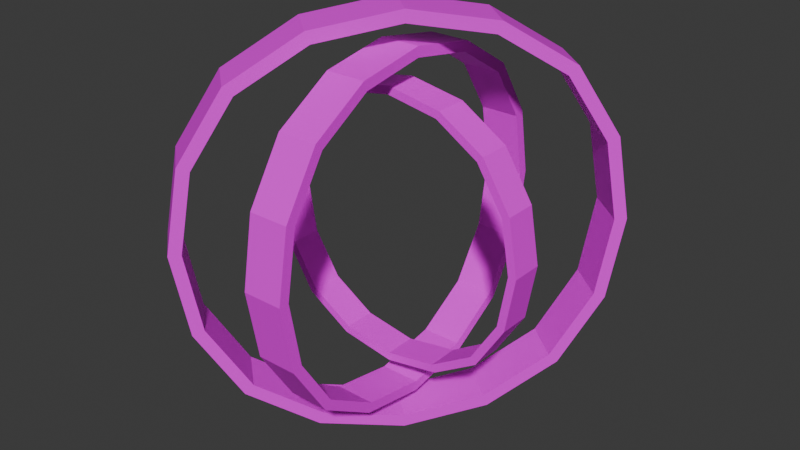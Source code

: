 # Source: Biblically_Accurate_Angel.blend  (saved by Blender 4.3.34; exported with 4.5.12 LTS)
import bpy
from mathutils import Matrix  # noqa: F401  (used for matrix-valued properties, if any)

bpy.ops.wm.read_factory_settings(use_empty=True)
scene = bpy.context.scene
scene.name = 'Scene'

# ---- collections
col_collection = bpy.data.collections.new('Collection'); scene.collection.children.link(col_collection)

# ---- images (referenced by path relative to the original .blend; pixels are not part of the script)
import os
ASSET_DIR = os.environ.get("B2B_ASSET_DIR", "")  # directory of the original .blend (textures are referenced by path, not embedded)
HERE = os.path.dirname(os.path.abspath(__file__))  # packed textures are extracted next to this script under _unpacked/

def load_image(name, relpath, width, height, colorspace="sRGB"):
    """Load a texture the original file referenced (path relative to the .blend, or extracted next to this script)."""
    p = next((c for c in (os.path.join(HERE, relpath), os.path.join(ASSET_DIR, relpath)) if relpath and os.path.exists(c)), "")
    if p:
        img = bpy.data.images.load(p, check_existing=True)
        img.name = name
    else:  # same state as the original file: an image datablock whose file is absent (Cycles renders it pink)
        img = bpy.data.images.new(name, width, height)
        img.source = "FILE"
        img.filepath = "//" + (relpath or name)
    img.colorspace_settings.name = colorspace
    return img
img_ring_texture_png = load_image('Ring_Texture.png', 'Ring_Texture.png', 1024, 1024, 'sRGB')

# ---- materials (node trees are filled in below, after node groups)
mat_middle_ring = bpy.data.materials.new('Middle_Ring')
mat_middle_ring.alpha_threshold = 0.0
mat_middle_ring.roughness = 0.5
mat_middle_ring.line_color = (0.0, 0.0, 0.0, 1.0)
mat_middle_ring_001 = bpy.data.materials.new('Middle_Ring.001')
mat_middle_ring_001.alpha_threshold = 0.0
mat_middle_ring_001.roughness = 0.5
mat_middle_ring_001.line_color = (0.0, 0.0, 0.0, 1.0)
mat_middle_ring_002 = bpy.data.materials.new('Middle_Ring.002')
mat_middle_ring_002.alpha_threshold = 0.0
mat_middle_ring_002.roughness = 0.5
mat_middle_ring_002.line_color = (0.0, 0.0, 0.0, 1.0)

# ---- material node trees
mat_middle_ring.use_nodes = True; mat_middle_ring.node_tree.nodes.clear()
_N = mat_middle_ring.node_tree.nodes; _L = mat_middle_ring.node_tree.links
n0 = _N.new('ShaderNodeOutputMaterial'); n0.name = 'Material Output'; n0.location = (270, 312)
n1 = _N.new('ShaderNodeBsdfPrincipled'); n1.name = 'Principled BSDF'; n1.location = (-20, 312)
n1.inputs[3].default_value = 1.45
n2 = _N.new('ShaderNodeTexImage'); n2.name = 'Image Texture'; n2.location = (-310, 292)
n2.image = img_ring_texture_png
n2.interpolation = 'Closest'
_L.new(n1.outputs[0], n0.inputs[0])
_L.new(n2.outputs[0], n1.inputs[0])
n0.is_active_output = True
mat_middle_ring_001.use_nodes = True; mat_middle_ring_001.node_tree.nodes.clear()
_N = mat_middle_ring_001.node_tree.nodes; _L = mat_middle_ring_001.node_tree.links
n0 = _N.new('ShaderNodeOutputMaterial'); n0.name = 'Material Output'; n0.location = (270, 312)
n1 = _N.new('ShaderNodeBsdfPrincipled'); n1.name = 'Principled BSDF'; n1.location = (-20, 312)
n1.inputs[3].default_value = 1.45
n2 = _N.new('ShaderNodeTexImage'); n2.name = 'Image Texture'; n2.location = (-310, 292)
n2.image = img_ring_texture_png
n2.interpolation = 'Closest'
_L.new(n1.outputs[0], n0.inputs[0])
_L.new(n2.outputs[0], n1.inputs[0])
n0.is_active_output = True
mat_middle_ring_002.use_nodes = True; mat_middle_ring_002.node_tree.nodes.clear()
_N = mat_middle_ring_002.node_tree.nodes; _L = mat_middle_ring_002.node_tree.links
n0 = _N.new('ShaderNodeOutputMaterial'); n0.name = 'Material Output'; n0.location = (270, 312)
n1 = _N.new('ShaderNodeBsdfPrincipled'); n1.name = 'Principled BSDF'; n1.location = (-23, 314)
n1.inputs[3].default_value = 1.45
n2 = _N.new('ShaderNodeTexImage'); n2.name = 'Image Texture'; n2.location = (-310, 292)
n2.image = img_ring_texture_png
n2.interpolation = 'Closest'
_L.new(n1.outputs[0], n0.inputs[0])
_L.new(n2.outputs[0], n1.inputs[0])
n0.is_active_output = True

# ---- world
world_world = bpy.data.worlds.new('World'); scene.world = world_world
world_world.use_nodes = True; world_world.node_tree.nodes.clear()
_N = world_world.node_tree.nodes; _L = world_world.node_tree.links
n0 = _N.new('ShaderNodeOutputWorld'); n0.name = 'World Output'; n0.location = (300, 300)
n1 = _N.new('ShaderNodeBackground'); n1.name = 'Background'; n1.location = (10, 300)
n1.inputs[0].default_value = (0.05088, 0.05088, 0.05088, 1.0)
_L.new(n1.outputs[0], n0.inputs[0])
n0.is_active_output = True
world_world.color = (0.05088, 0.05088, 0.05088)
world_world.sun_shadow_jitter_overblur = 0.0

# ---- meshes
me_cube = bpy.data.meshes.new('Cube')
me_cube.from_pydata([(-0.1, 0.6277, -0.6277), (-0.1, 0.5914, -0.5914), (-0.1, -0.5914, 0.5914), (-0.1, -0.6277, 0.6277), (-0.1, -0.6277, -0.6277), (-0.1, -0.5914, -0.5914), (-0.1, 0.5914, 0.5914), (-0.1, 0.6277, 0.6277), (-0.1, 0.3241, 0.758), (-0.1, 0.3422, 0.8056), (-0.1, 8.382e-09, 0.8141), (-0.1, 8.382e-09, 0.8649), (-0.1, -0.3241, 0.758), (-0.1, -0.3422, 0.8056), (0.1, 0.758, 0.3241), (0.1, 0.8056, 0.3422), (-0.1, -0.8056, -0.3422), (-0.1, -0.758, -0.3241), (-0.1, -0.8649, 1.397e-09), (-0.1, -0.8141, 7.916e-09), (-0.1, -0.758, 0.3241), (-0.1, -0.8056, 0.3422), (-0.1, 0.3241, -0.758), (-0.1, 0.3422, -0.8056), (0.1, 0.8141, 1.118e-08), (0.1, 0.8649, 3.725e-09), (-0.1, -5.588e-09, -0.8649), (-0.1, -5.588e-09, -0.8141), (0.1, 0.758, -0.3241), (0.1, 0.8056, -0.3422), (-0.1, -0.3422, -0.8056), (-0.1, -0.3241, -0.758), (0.1, -0.3422, -0.8056), (0.1, -0.3241, -0.758), (0.1, -5.588e-09, -0.8649), (0.1, -5.588e-09, -0.8141), (0.1, 0.3241, -0.758), (0.1, 0.3422, -0.8056), (0.1, -0.758, 0.3241), (0.1, -0.8056, 0.3422), (0.1, -0.8649, 1.397e-09), (0.1, -0.8141, 7.916e-09), (0.1, -0.8056, -0.3422), (0.1, -0.758, -0.3241), (0.1, -0.3422, 0.8056), (0.1, -0.3241, 0.758), (0.1, 8.382e-09, 0.8649), (0.1, 8.382e-09, 0.8141), (0.1, 0.3241, 0.758), (0.1, 0.3422, 0.8056), (0.1, 0.5914, 0.5914), (0.1, 0.6277, 0.6277), (-0.1, 0.758, -0.3241), (-0.1, 0.8056, -0.3422), (-0.1, 0.8141, 1.118e-08), (-0.1, 0.8649, 3.725e-09), (-0.1, 0.758, 0.3241), (-0.1, 0.8056, 0.3422), (0.1, -0.6277, -0.6277), (0.1, -0.5914, -0.5914), (0.1, -0.5914, 0.5914), (0.1, -0.6277, 0.6277), (0.1, 0.6277, -0.6277), (0.1, 0.5914, -0.5914)], [], [(8, 10, 11, 9), (10, 12, 13, 11), (6, 8, 9, 7), (3, 13, 12, 2), (16, 18, 19, 17), (18, 21, 20, 19), (2, 20, 21, 3), (4, 16, 17, 5), (23, 26, 27, 22), (26, 30, 31, 27), (0, 23, 22, 1), (5, 31, 30, 4), (50, 14, 15, 51), (62, 29, 28, 63), (25, 15, 14, 24), (29, 25, 24, 28), (58, 32, 33, 59), (35, 33, 32, 34), (63, 36, 37, 62), (36, 35, 34, 37), (59, 43, 42, 58), (61, 39, 38, 60), (41, 38, 39, 40), (52, 54, 55, 53), (54, 56, 57, 55), (43, 41, 40, 42), (51, 49, 48, 50), (49, 46, 47, 48), (60, 45, 44, 61), (46, 44, 45, 47), (7, 57, 56, 6), (1, 52, 53, 0), (50, 6, 56, 14), (51, 15, 57, 7), (58, 4, 30, 32), (59, 33, 31, 5), (59, 5, 17, 43), (58, 42, 16, 4), (62, 0, 53, 29), (63, 28, 52, 1), (36, 22, 27, 35), (37, 34, 26, 23), (46, 11, 13, 44), (47, 45, 12, 10), (49, 9, 11, 46), (48, 47, 10, 8), (63, 1, 22, 36), (62, 37, 23, 0), (41, 19, 20, 38), (40, 39, 21, 18), (25, 55, 57, 15), (24, 14, 56, 54), (43, 17, 19, 41), (42, 40, 18, 16), (29, 53, 55, 25), (28, 24, 54, 52), (60, 2, 12, 45), (61, 44, 13, 3), (61, 3, 21, 39), (60, 38, 20, 2), (35, 27, 31, 33), (34, 32, 30, 26), (51, 7, 9, 49), (50, 48, 8, 6)])
_uv = me_cube.uv_layers.new(name='UVMap')
_uv.uv.foreach_set('vector', [0.3379, 0.0443, 0.25, 0.02907, 0.25, 0.0153, 0.3429, 0.03138, 0.25, 0.02907, 0.1621, 0.0443, 0.1571, 0.03138, 0.25, 0.0153, 0.4105, 0.08951, 0.3379, 0.0443, 0.3429, 0.03138, 0.4203, 0.07966, 0.07966, 0.07966, 0.1571, 0.03138, 0.1621, 0.0443, 0.08951, 0.08951, 0.03138, 0.3429, 0.0153, 0.25, 0.02907, 0.25, 0.0443, 0.3379, 0.0153, 0.25, 0.03138, 0.1571, 0.0443, 0.1621, 0.02907, 0.25, 0.08951, 0.08951, 0.0443, 0.1621, 0.03138, 0.1571, 0.07966, 0.07966, 0.07966, 0.4203, 0.03138, 0.3429, 0.0443, 0.3379, 0.08951, 0.4105, 0.3429, 0.4686, 0.25, 0.4847, 0.25, 0.4709, 0.3379, 0.4557, 0.25, 0.4847, 0.1571, 0.4686, 0.1621, 0.4557, 0.25, 0.4709, 0.4203, 0.4203, 0.3429, 0.4686, 0.3379, 0.4557, 0.4105, 0.4105, 0.08951, 0.4105, 0.1621, 0.4557, 0.1571, 0.4686, 0.07966, 0.4203, 0.08951, 0.5895, 0.0443, 0.6621, 0.03138, 0.6571, 0.07966, 0.5797, 0.07966, 0.9203, 0.03138, 0.8429, 0.0443, 0.8379, 0.08951, 0.9105, 0.0153, 0.75, 0.03138, 0.6571, 0.0443, 0.6621, 0.02907, 0.75, 0.03138, 0.8429, 0.0153, 0.75, 0.02907, 0.75, 0.0443, 0.8379, 0.4203, 0.9203, 0.3429, 0.9686, 0.3379, 0.9557, 0.4105, 0.9105, 0.25, 0.9709, 0.3379, 0.9557, 0.3429, 0.9686, 0.25, 0.9847, 0.08951, 0.9105, 0.1621, 0.9557, 0.1571, 0.9686, 0.07966, 0.9203, 0.1621, 0.9557, 0.25, 0.9709, 0.25, 0.9847, 0.1571, 0.9686, 0.4105, 0.9105, 0.4557, 0.8379, 0.4686, 0.8429, 0.4203, 0.9203, 0.4203, 0.5797, 0.4686, 0.6571, 0.4557, 0.6621, 0.4105, 0.5895, 0.4709, 0.75, 0.4557, 0.6621, 0.4686, 0.6571, 0.4847, 0.75, 0.4557, 0.3379, 0.4709, 0.25, 0.4847, 0.25, 0.4686, 0.3429, 0.4709, 0.25, 0.4557, 0.1621, 0.4686, 0.1571, 0.4847, 0.25, 0.4557, 0.8379, 0.4709, 0.75, 0.4847, 0.75, 0.4686, 0.8429, 0.07966, 0.5797, 0.1571, 0.5314, 0.1621, 0.5443, 0.08951, 0.5895, 0.1571, 0.5314, 0.25, 0.5153, 0.25, 0.5291, 0.1621, 0.5443, 0.4105, 0.5895, 0.3379, 0.5443, 0.3429, 0.5314, 0.4203, 0.5797, 0.25, 0.5153, 0.3429, 0.5314, 0.3379, 0.5443, 0.25, 0.5291, 0.4203, 0.07966, 0.4686, 0.1571, 0.4557, 0.1621, 0.4105, 0.08951, 0.4105, 0.4105, 0.4557, 0.3379, 0.4686, 0.3429, 0.4203, 0.4203, 0.8246, 0.48, 0.8788, 0.48, 0.8788, 0.5596, 0.8246, 0.5596, 0.6544, 0.7223, 0.6544, 0.8073, 0.6002, 0.8073, 0.6002, 0.7223, 0.9715, 0.09496, 0.9172, 0.09496, 0.9172, 0.0277, 0.9715, 0.0277, 0.5126, 0.2515, 0.5126, 0.1886, 0.5669, 0.1886, 0.5669, 0.2515, 0.8788, 0.8903, 0.8246, 0.8903, 0.8246, 0.8107, 0.8788, 0.8107, 0.6002, 0.9229, 0.6002, 0.8379, 0.6544, 0.8379, 0.6544, 0.9229, 0.9715, 0.2907, 0.9172, 0.2907, 0.9172, 0.2234, 0.9715, 0.2234, 0.5126, 0.158, 0.5126, 0.09496, 0.5669, 0.09496, 0.5669, 0.158, 0.5153, 0.5147, 0.5696, 0.5147, 0.5696, 0.6039, 0.5153, 0.6039, 0.9726, 0.3145, 0.9726, 0.4087, 0.9184, 0.4087, 0.9184, 0.3145, 0.9184, 0.4393, 0.9726, 0.4393, 0.9726, 0.5336, 0.9184, 0.5336, 0.5696, 0.6345, 0.5696, 0.7237, 0.5153, 0.7237, 0.5153, 0.6345, 0.6002, 0.1342, 0.6544, 0.1342, 0.6544, 0.2225, 0.6002, 0.2225, 0.8788, 0.02305, 0.8788, 0.1067, 0.8246, 0.1067, 0.8246, 0.02305, 0.8246, 0.7005, 0.8788, 0.7005, 0.8788, 0.7801, 0.8246, 0.7801, 0.6544, 0.6066, 0.6544, 0.6917, 0.6002, 0.6917, 0.6002, 0.6066, 0.8788, 0.4494, 0.8246, 0.4494, 0.8246, 0.3658, 0.8788, 0.3658, 0.6002, 0.3415, 0.6002, 0.2531, 0.6544, 0.2531, 0.6544, 0.3415, 0.9726, 0.7832, 0.9184, 0.7832, 0.9184, 0.689, 0.9726, 0.689, 0.5153, 0.9634, 0.5153, 0.8742, 0.5696, 0.8742, 0.5696, 0.9634, 0.5696, 0.8436, 0.5153, 0.8436, 0.5153, 0.7543, 0.5696, 0.7543, 0.9184, 0.6584, 0.9184, 0.5642, 0.9726, 0.5642, 0.9726, 0.6584, 0.6544, 0.4604, 0.6002, 0.4604, 0.6002, 0.3721, 0.6544, 0.3721, 0.8246, 0.2209, 0.8246, 0.1373, 0.8788, 0.1373, 0.8788, 0.2209, 0.8788, 0.6699, 0.8246, 0.6699, 0.8246, 0.5902, 0.8788, 0.5902, 0.6002, 0.576, 0.6002, 0.491, 0.6544, 0.491, 0.6544, 0.576, 0.9222, 0.8124, 0.9765, 0.8124, 0.9765, 0.8797, 0.9222, 0.8797, 0.5669, 0.2821, 0.5669, 0.3451, 0.5126, 0.3451, 0.5126, 0.2821, 0.8246, 0.2515, 0.8788, 0.2515, 0.8788, 0.3352, 0.8246, 0.3352, 0.6544, 0.0153, 0.6544, 0.1036, 0.6002, 0.1036, 0.6002, 0.0153, 0.9172, 0.1256, 0.9715, 0.1256, 0.9715, 0.1928, 0.9172, 0.1928, 0.5669, 0.3757, 0.5669, 0.4387, 0.5126, 0.4387, 0.5126, 0.3757])
me_cube.materials.append(mat_middle_ring)
me_cube.use_mirror_vertex_groups = False
me_cube.update()
me_cube_001 = bpy.data.meshes.new('Cube.001')
me_cube_001.from_pydata([(0.5022, 0.08, -0.5022), (0.4731, 0.08, -0.4731), (-0.4731, 0.08, 0.4731), (-0.5022, 0.08, 0.5022), (-0.5022, 0.08, -0.5022), (-0.4731, 0.08, -0.4731), (0.4731, 0.08, 0.4731), (0.5022, 0.08, 0.5022), (0.2593, 0.08, 0.6064), (0.2738, 0.08, 0.6445), (7.451e-09, 0.08, 0.6513), (7.451e-09, 0.08, 0.6919), (-0.2593, 0.08, 0.6064), (-0.2738, 0.08, 0.6445), (0.6064, -0.08, 0.2593), (0.6445, -0.08, 0.2738), (-0.6445, 0.08, -0.2738), (-0.6064, 0.08, -0.2593), (-0.6919, 0.08, 0.0), (-0.6513, 0.08, 5.215e-09), (-0.6064, 0.08, 0.2593), (-0.6445, 0.08, 0.2738), (0.2593, 0.08, -0.6064), (0.2738, 0.08, -0.6445), (0.6513, -0.08, 7.823e-09), (0.6919, -0.08, 1.863e-09), (-7.451e-09, 0.08, -0.6919), (-7.451e-09, 0.08, -0.6513), (0.6064, -0.08, -0.2593), (0.6445, -0.08, -0.2738), (-0.2738, 0.08, -0.6445), (-0.2593, 0.08, -0.6064), (-0.2738, -0.08, -0.6445), (-0.2593, -0.08, -0.6064), (1.49e-08, -0.08, -0.6919), (1.49e-08, -0.08, -0.6513), (0.2593, -0.08, -0.6064), (0.2738, -0.08, -0.6445), (-0.6064, -0.08, 0.2593), (-0.6445, -0.08, 0.2738), (-0.6919, -0.08, 0.0), (-0.6513, -0.08, 5.215e-09), (-0.6445, -0.08, -0.2738), (-0.6064, -0.08, -0.2593), (-0.2738, -0.08, 0.6445), (-0.2593, -0.08, 0.6064), (2.98e-08, -0.08, 0.6919), (2.98e-08, -0.08, 0.6513), (0.2593, -0.08, 0.6064), (0.2738, -0.08, 0.6445), (0.4731, -0.08, 0.4731), (0.5022, -0.08, 0.5022), (0.6064, 0.08, -0.2593), (0.6445, 0.08, -0.2738), (0.6513, 0.08, 7.823e-09), (0.6919, 0.08, 1.863e-09), (0.6064, 0.08, 0.2593), (0.6445, 0.08, 0.2738), (-0.5022, -0.08, -0.5022), (-0.4731, -0.08, -0.4731), (-0.4731, -0.08, 0.4731), (-0.5022, -0.08, 0.5022), (0.5022, -0.08, -0.5022), (0.4731, -0.08, -0.4731)], [], [(8, 10, 11, 9), (10, 12, 13, 11), (6, 8, 9, 7), (3, 13, 12, 2), (16, 18, 19, 17), (18, 21, 20, 19), (2, 20, 21, 3), (4, 16, 17, 5), (23, 26, 27, 22), (26, 30, 31, 27), (0, 23, 22, 1), (5, 31, 30, 4), (50, 14, 15, 51), (62, 29, 28, 63), (25, 15, 14, 24), (29, 25, 24, 28), (58, 32, 33, 59), (35, 33, 32, 34), (63, 36, 37, 62), (36, 35, 34, 37), (59, 43, 42, 58), (61, 39, 38, 60), (41, 38, 39, 40), (52, 54, 55, 53), (54, 56, 57, 55), (43, 41, 40, 42), (51, 49, 48, 50), (49, 46, 47, 48), (60, 45, 44, 61), (46, 44, 45, 47), (7, 57, 56, 6), (1, 52, 53, 0), (50, 6, 56, 14), (51, 15, 57, 7), (58, 4, 30, 32), (59, 33, 31, 5), (59, 5, 17, 43), (58, 42, 16, 4), (62, 0, 53, 29), (63, 28, 52, 1), (36, 22, 27, 35), (37, 34, 26, 23), (46, 11, 13, 44), (47, 45, 12, 10), (49, 9, 11, 46), (48, 47, 10, 8), (63, 1, 22, 36), (62, 37, 23, 0), (41, 19, 20, 38), (40, 39, 21, 18), (25, 55, 57, 15), (24, 14, 56, 54), (43, 17, 19, 41), (42, 40, 18, 16), (29, 53, 55, 25), (28, 24, 54, 52), (60, 2, 12, 45), (61, 44, 13, 3), (61, 3, 21, 39), (60, 38, 20, 2), (35, 27, 31, 33), (34, 32, 30, 26), (51, 7, 9, 49), (50, 48, 8, 6)])
_uv = me_cube_001.uv_layers.new(name='UVMap')
_uv.uv.foreach_set('vector', [0.3379, 0.0443, 0.25, 0.02907, 0.25, 0.0153, 0.3429, 0.03138, 0.25, 0.02907, 0.1621, 0.0443, 0.1571, 0.03138, 0.25, 0.0153, 0.4105, 0.08951, 0.3379, 0.0443, 0.3429, 0.03138, 0.4203, 0.07966, 0.07966, 0.07966, 0.1571, 0.03138, 0.1621, 0.0443, 0.08951, 0.08951, 0.03138, 0.3429, 0.0153, 0.25, 0.02907, 0.25, 0.0443, 0.3379, 0.0153, 0.25, 0.03138, 0.1571, 0.0443, 0.1621, 0.02907, 0.25, 0.08951, 0.08951, 0.0443, 0.1621, 0.03138, 0.1571, 0.07966, 0.07966, 0.07966, 0.4203, 0.03138, 0.3429, 0.0443, 0.3379, 0.08951, 0.4105, 0.3429, 0.4686, 0.25, 0.4847, 0.25, 0.4709, 0.3379, 0.4557, 0.25, 0.4847, 0.1571, 0.4686, 0.1621, 0.4557, 0.25, 0.4709, 0.4203, 0.4203, 0.3429, 0.4686, 0.3379, 0.4557, 0.4105, 0.4105, 0.08951, 0.4105, 0.1621, 0.4557, 0.1571, 0.4686, 0.07966, 0.4203, 0.08951, 0.5895, 0.0443, 0.6621, 0.03138, 0.6571, 0.07966, 0.5797, 0.07966, 0.9203, 0.03138, 0.8429, 0.0443, 0.8379, 0.08951, 0.9105, 0.0153, 0.75, 0.03138, 0.6571, 0.0443, 0.6621, 0.02907, 0.75, 0.03138, 0.8429, 0.0153, 0.75, 0.02907, 0.75, 0.0443, 0.8379, 0.4203, 0.9203, 0.3429, 0.9686, 0.3379, 0.9557, 0.4105, 0.9105, 0.25, 0.9709, 0.3379, 0.9557, 0.3429, 0.9686, 0.25, 0.9847, 0.08951, 0.9105, 0.1621, 0.9557, 0.1571, 0.9686, 0.07966, 0.9203, 0.1621, 0.9557, 0.25, 0.9709, 0.25, 0.9847, 0.1571, 0.9686, 0.4105, 0.9105, 0.4557, 0.8379, 0.4686, 0.8429, 0.4203, 0.9203, 0.4203, 0.5797, 0.4686, 0.6571, 0.4557, 0.6621, 0.4105, 0.5895, 0.4709, 0.75, 0.4557, 0.6621, 0.4686, 0.6571, 0.4847, 0.75, 0.4557, 0.3379, 0.4709, 0.25, 0.4847, 0.25, 0.4686, 0.3429, 0.4709, 0.25, 0.4557, 0.1621, 0.4686, 0.1571, 0.4847, 0.25, 0.4557, 0.8379, 0.4709, 0.75, 0.4847, 0.75, 0.4686, 0.8429, 0.07966, 0.5797, 0.1571, 0.5314, 0.1621, 0.5443, 0.08951, 0.5895, 0.1571, 0.5314, 0.25, 0.5153, 0.25, 0.5291, 0.1621, 0.5443, 0.4105, 0.5895, 0.3379, 0.5443, 0.3429, 0.5314, 0.4203, 0.5797, 0.25, 0.5153, 0.3429, 0.5314, 0.3379, 0.5443, 0.25, 0.5291, 0.4203, 0.07966, 0.4686, 0.1571, 0.4557, 0.1621, 0.4105, 0.08951, 0.4105, 0.4105, 0.4557, 0.3379, 0.4686, 0.3429, 0.4203, 0.4203, 0.8246, 0.48, 0.8788, 0.48, 0.8788, 0.5596, 0.8246, 0.5596, 0.6544, 0.7223, 0.6544, 0.8073, 0.6002, 0.8073, 0.6002, 0.7223, 0.9715, 0.09496, 0.9172, 0.09496, 0.9172, 0.0277, 0.9715, 0.0277, 0.5126, 0.2515, 0.5126, 0.1886, 0.5669, 0.1886, 0.5669, 0.2515, 0.8788, 0.8903, 0.8246, 0.8903, 0.8246, 0.8107, 0.8788, 0.8107, 0.6002, 0.9229, 0.6002, 0.8379, 0.6544, 0.8379, 0.6544, 0.9229, 0.9715, 0.2907, 0.9172, 0.2907, 0.9172, 0.2234, 0.9715, 0.2234, 0.5126, 0.158, 0.5126, 0.09496, 0.5669, 0.09496, 0.5669, 0.158, 0.5153, 0.5147, 0.5696, 0.5147, 0.5696, 0.6039, 0.5153, 0.6039, 0.9726, 0.3145, 0.9726, 0.4087, 0.9184, 0.4087, 0.9184, 0.3145, 0.9184, 0.4393, 0.9726, 0.4393, 0.9726, 0.5336, 0.9184, 0.5336, 0.5696, 0.6345, 0.5696, 0.7237, 0.5153, 0.7237, 0.5153, 0.6345, 0.6002, 0.1342, 0.6544, 0.1342, 0.6544, 0.2225, 0.6002, 0.2225, 0.8788, 0.02305, 0.8788, 0.1067, 0.8246, 0.1067, 0.8246, 0.02305, 0.8246, 0.7005, 0.8788, 0.7005, 0.8788, 0.7801, 0.8246, 0.7801, 0.6544, 0.6066, 0.6544, 0.6917, 0.6002, 0.6917, 0.6002, 0.6066, 0.8788, 0.4494, 0.8246, 0.4494, 0.8246, 0.3658, 0.8788, 0.3658, 0.6002, 0.3415, 0.6002, 0.2531, 0.6544, 0.2531, 0.6544, 0.3415, 0.9726, 0.7832, 0.9184, 0.7832, 0.9184, 0.689, 0.9726, 0.689, 0.5153, 0.9634, 0.5153, 0.8742, 0.5696, 0.8742, 0.5696, 0.9634, 0.5696, 0.8436, 0.5153, 0.8436, 0.5153, 0.7543, 0.5696, 0.7543, 0.9184, 0.6584, 0.9184, 0.5642, 0.9726, 0.5642, 0.9726, 0.6584, 0.6544, 0.4604, 0.6002, 0.4604, 0.6002, 0.3721, 0.6544, 0.3721, 0.8246, 0.2209, 0.8246, 0.1373, 0.8788, 0.1373, 0.8788, 0.2209, 0.8788, 0.6699, 0.8246, 0.6699, 0.8246, 0.5902, 0.8788, 0.5902, 0.6002, 0.576, 0.6002, 0.491, 0.6544, 0.491, 0.6544, 0.576, 0.9222, 0.8124, 0.9765, 0.8124, 0.9765, 0.8797, 0.9222, 0.8797, 0.5669, 0.2821, 0.5669, 0.3451, 0.5126, 0.3451, 0.5126, 0.2821, 0.8246, 0.2515, 0.8788, 0.2515, 0.8788, 0.3352, 0.8246, 0.3352, 0.6544, 0.0153, 0.6544, 0.1036, 0.6002, 0.1036, 0.6002, 0.0153, 0.9172, 0.1256, 0.9715, 0.1256, 0.9715, 0.1928, 0.9172, 0.1928, 0.5669, 0.3757, 0.5669, 0.4387, 0.5126, 0.4387, 0.5126, 0.3757])
me_cube_001.materials.append(mat_middle_ring_001)
me_cube_001.use_mirror_vertex_groups = False
me_cube_001.update()
me_cube_002 = bpy.data.meshes.new('Cube.002')
me_cube_002.from_pydata([(0.3923, 0.6542, -0.7533), (0.3643, 0.6208, -0.7097), (-0.5481, -0.4665, 0.7097), (-0.5761, -0.4999, 0.7533), (-0.5761, -0.4999, -0.7533), (-0.5481, -0.4665, -0.7097), (0.3643, 0.6208, 0.7097), (0.3923, 0.6542, 0.7533), (0.158, 0.375, 0.9096), (0.172, 0.3917, 0.9668), (-0.09193, 0.07713, 0.977), (-0.09193, 0.07713, 1.038), (-0.3419, -0.2208, 0.9096), (-0.3559, -0.2375, 0.9668), (0.6766, 0.6197, 0.3889), (0.7133, 0.6634, 0.4107), (-0.7133, -0.6634, -0.4107), (-0.6766, -0.6197, -0.3889), (-0.759, -0.7179, 2.794e-09), (-0.7199, -0.6713, 1.062e-08), (-0.6766, -0.6197, 0.3889), (-0.7133, -0.6634, 0.4107), (0.158, 0.375, -0.9096), (0.172, 0.3917, -0.9668), (0.7199, 0.6713, 1.453e-08), (0.759, 0.7179, 5.588e-09), (-0.09193, 0.07713, -1.038), (-0.09193, 0.07713, -0.977), (0.6766, 0.6197, -0.3889), (0.7133, 0.6634, -0.4107), (-0.3559, -0.2375, -0.9668), (-0.3419, -0.2208, -0.9096), (-0.172, -0.3917, -0.9668), (-0.158, -0.375, -0.9096), (0.09193, -0.07713, -1.038), (0.09193, -0.07713, -0.977), (0.3419, 0.2208, -0.9096), (0.3559, 0.2375, -0.9668), (-0.4928, -0.774, 0.3889), (-0.5295, -0.8177, 0.4107), (-0.5752, -0.8722, 2.794e-09), (-0.5361, -0.8255, 1.062e-08), (-0.5295, -0.8177, -0.4107), (-0.4928, -0.774, -0.3889), (-0.172, -0.3917, 0.9668), (-0.158, -0.375, 0.9096), (0.09193, -0.07713, 1.038), (0.09193, -0.07713, 0.977), (0.3419, 0.2208, 0.9096), (0.3559, 0.2375, 0.9668), (0.5481, 0.4665, 0.7097), (0.5761, 0.4999, 0.7533), (0.4928, 0.774, -0.3889), (0.5295, 0.8177, -0.4107), (0.5361, 0.8255, 1.453e-08), (0.5752, 0.8722, 5.588e-09), (0.4928, 0.774, 0.3889), (0.5295, 0.8177, 0.4107), (-0.3923, -0.6542, -0.7533), (-0.3643, -0.6208, -0.7097), (-0.3643, -0.6208, 0.7097), (-0.3923, -0.6542, 0.7533), (0.5761, 0.4999, -0.7533), (0.5481, 0.4665, -0.7097)], [], [(8, 10, 11, 9), (10, 12, 13, 11), (6, 8, 9, 7), (3, 13, 12, 2), (16, 18, 19, 17), (18, 21, 20, 19), (2, 20, 21, 3), (4, 16, 17, 5), (23, 26, 27, 22), (26, 30, 31, 27), (0, 23, 22, 1), (5, 31, 30, 4), (50, 14, 15, 51), (62, 29, 28, 63), (25, 15, 14, 24), (29, 25, 24, 28), (58, 32, 33, 59), (35, 33, 32, 34), (63, 36, 37, 62), (36, 35, 34, 37), (59, 43, 42, 58), (61, 39, 38, 60), (41, 38, 39, 40), (52, 54, 55, 53), (54, 56, 57, 55), (43, 41, 40, 42), (51, 49, 48, 50), (49, 46, 47, 48), (60, 45, 44, 61), (46, 44, 45, 47), (7, 57, 56, 6), (1, 52, 53, 0), (50, 6, 56, 14), (51, 15, 57, 7), (58, 4, 30, 32), (59, 33, 31, 5), (59, 5, 17, 43), (58, 42, 16, 4), (62, 0, 53, 29), (63, 28, 52, 1), (36, 22, 27, 35), (37, 34, 26, 23), (46, 11, 13, 44), (47, 45, 12, 10), (49, 9, 11, 46), (48, 47, 10, 8), (63, 1, 22, 36), (62, 37, 23, 0), (41, 19, 20, 38), (40, 39, 21, 18), (25, 55, 57, 15), (24, 14, 56, 54), (43, 17, 19, 41), (42, 40, 18, 16), (29, 53, 55, 25), (28, 24, 54, 52), (60, 2, 12, 45), (61, 44, 13, 3), (61, 3, 21, 39), (60, 38, 20, 2), (35, 27, 31, 33), (34, 32, 30, 26), (51, 7, 9, 49), (50, 48, 8, 6)])
_uv = me_cube_002.uv_layers.new(name='UVMap')
_uv.uv.foreach_set('vector', [0.3379, 0.0443, 0.25, 0.02907, 0.25, 0.0153, 0.3429, 0.03138, 0.25, 0.02907, 0.1621, 0.0443, 0.1571, 0.03138, 0.25, 0.0153, 0.4105, 0.08951, 0.3379, 0.0443, 0.3429, 0.03138, 0.4203, 0.07966, 0.07966, 0.07966, 0.1571, 0.03138, 0.1621, 0.0443, 0.08951, 0.08951, 0.03138, 0.3429, 0.0153, 0.25, 0.02907, 0.25, 0.0443, 0.3379, 0.0153, 0.25, 0.03138, 0.1571, 0.0443, 0.1621, 0.02907, 0.25, 0.08951, 0.08951, 0.0443, 0.1621, 0.03138, 0.1571, 0.07966, 0.07966, 0.07966, 0.4203, 0.03138, 0.3429, 0.0443, 0.3379, 0.08951, 0.4105, 0.3429, 0.4686, 0.25, 0.4847, 0.25, 0.4709, 0.3379, 0.4557, 0.25, 0.4847, 0.1571, 0.4686, 0.1621, 0.4557, 0.25, 0.4709, 0.4203, 0.4203, 0.3429, 0.4686, 0.3379, 0.4557, 0.4105, 0.4105, 0.08951, 0.4105, 0.1621, 0.4557, 0.1571, 0.4686, 0.07966, 0.4203, 0.08951, 0.5895, 0.0443, 0.6621, 0.03138, 0.6571, 0.07966, 0.5797, 0.07966, 0.9203, 0.03138, 0.8429, 0.0443, 0.8379, 0.08951, 0.9105, 0.0153, 0.75, 0.03138, 0.6571, 0.0443, 0.6621, 0.02907, 0.75, 0.03138, 0.8429, 0.0153, 0.75, 0.02907, 0.75, 0.0443, 0.8379, 0.4203, 0.9203, 0.3429, 0.9686, 0.3379, 0.9557, 0.4105, 0.9105, 0.25, 0.9709, 0.3379, 0.9557, 0.3429, 0.9686, 0.25, 0.9847, 0.08951, 0.9105, 0.1621, 0.9557, 0.1571, 0.9686, 0.07966, 0.9203, 0.1621, 0.9557, 0.25, 0.9709, 0.25, 0.9847, 0.1571, 0.9686, 0.4105, 0.9105, 0.4557, 0.8379, 0.4686, 0.8429, 0.4203, 0.9203, 0.4203, 0.5797, 0.4686, 0.6571, 0.4557, 0.6621, 0.4105, 0.5895, 0.4709, 0.75, 0.4557, 0.6621, 0.4686, 0.6571, 0.4847, 0.75, 0.4557, 0.3379, 0.4709, 0.25, 0.4847, 0.25, 0.4686, 0.3429, 0.4709, 0.25, 0.4557, 0.1621, 0.4686, 0.1571, 0.4847, 0.25, 0.4557, 0.8379, 0.4709, 0.75, 0.4847, 0.75, 0.4686, 0.8429, 0.07966, 0.5797, 0.1571, 0.5314, 0.1621, 0.5443, 0.08951, 0.5895, 0.1571, 0.5314, 0.25, 0.5153, 0.25, 0.5291, 0.1621, 0.5443, 0.4105, 0.5895, 0.3379, 0.5443, 0.3429, 0.5314, 0.4203, 0.5797, 0.25, 0.5153, 0.3429, 0.5314, 0.3379, 0.5443, 0.25, 0.5291, 0.4203, 0.07966, 0.4686, 0.1571, 0.4557, 0.1621, 0.4105, 0.08951, 0.4105, 0.4105, 0.4557, 0.3379, 0.4686, 0.3429, 0.4203, 0.4203, 0.8246, 0.48, 0.8788, 0.48, 0.8788, 0.5596, 0.8246, 0.5596, 0.6544, 0.7223, 0.6544, 0.8073, 0.6002, 0.8073, 0.6002, 0.7223, 0.9715, 0.09496, 0.9172, 0.09496, 0.9172, 0.0277, 0.9715, 0.0277, 0.5126, 0.2515, 0.5126, 0.1886, 0.5669, 0.1886, 0.5669, 0.2515, 0.8788, 0.8903, 0.8246, 0.8903, 0.8246, 0.8107, 0.8788, 0.8107, 0.6002, 0.9229, 0.6002, 0.8379, 0.6544, 0.8379, 0.6544, 0.9229, 0.9715, 0.2907, 0.9172, 0.2907, 0.9172, 0.2234, 0.9715, 0.2234, 0.5126, 0.158, 0.5126, 0.09496, 0.5669, 0.09496, 0.5669, 0.158, 0.5153, 0.5147, 0.5696, 0.5147, 0.5696, 0.6039, 0.5153, 0.6039, 0.9726, 0.3145, 0.9726, 0.4087, 0.9184, 0.4087, 0.9184, 0.3145, 0.9184, 0.4393, 0.9726, 0.4393, 0.9726, 0.5336, 0.9184, 0.5336, 0.5696, 0.6345, 0.5696, 0.7237, 0.5153, 0.7237, 0.5153, 0.6345, 0.6002, 0.1342, 0.6544, 0.1342, 0.6544, 0.2225, 0.6002, 0.2225, 0.8788, 0.02305, 0.8788, 0.1067, 0.8246, 0.1067, 0.8246, 0.02305, 0.8246, 0.7005, 0.8788, 0.7005, 0.8788, 0.7801, 0.8246, 0.7801, 0.6544, 0.6066, 0.6544, 0.6917, 0.6002, 0.6917, 0.6002, 0.6066, 0.8788, 0.4494, 0.8246, 0.4494, 0.8246, 0.3658, 0.8788, 0.3658, 0.6002, 0.3415, 0.6002, 0.2531, 0.6544, 0.2531, 0.6544, 0.3415, 0.9726, 0.7832, 0.9184, 0.7832, 0.9184, 0.689, 0.9726, 0.689, 0.5153, 0.9634, 0.5153, 0.8742, 0.5696, 0.8742, 0.5696, 0.9634, 0.5696, 0.8436, 0.5153, 0.8436, 0.5153, 0.7543, 0.5696, 0.7543, 0.9184, 0.6584, 0.9184, 0.5642, 0.9726, 0.5642, 0.9726, 0.6584, 0.6544, 0.4604, 0.6002, 0.4604, 0.6002, 0.3721, 0.6544, 0.3721, 0.8246, 0.2209, 0.8246, 0.1373, 0.8788, 0.1373, 0.8788, 0.2209, 0.8788, 0.6699, 0.8246, 0.6699, 0.8246, 0.5902, 0.8788, 0.5902, 0.6002, 0.576, 0.6002, 0.491, 0.6544, 0.491, 0.6544, 0.576, 0.9222, 0.8124, 0.9765, 0.8124, 0.9765, 0.8797, 0.9222, 0.8797, 0.5669, 0.2821, 0.5669, 0.3451, 0.5126, 0.3451, 0.5126, 0.2821, 0.8246, 0.2515, 0.8788, 0.2515, 0.8788, 0.3352, 0.8246, 0.3352, 0.6544, 0.0153, 0.6544, 0.1036, 0.6002, 0.1036, 0.6002, 0.0153, 0.9172, 0.1256, 0.9715, 0.1256, 0.9715, 0.1928, 0.9172, 0.1928, 0.5669, 0.3757, 0.5669, 0.4387, 0.5126, 0.4387, 0.5126, 0.3757])
me_cube_002.materials.append(mat_middle_ring_002)
me_cube_002.use_mirror_vertex_groups = False
me_cube_002.update()

# ---- objects
ob_middle_ring = bpy.data.objects.new('Middle_Ring', me_cube)
ob_inner_ring = bpy.data.objects.new('Inner_Ring', me_cube_001)
ob_outer_ring = bpy.data.objects.new('Outer_Ring', me_cube_002)

# ---- transforms, parenting, visibility, modifiers, constraints
ob_middle_ring.location = (0.0, 0.0, 0.0)
ob_middle_ring.lock_rotations_4d = False
ob_middle_ring.empty_display_type = 'ARROWS'
ob_middle_ring.lineart.crease_threshold = 0.0
ob_inner_ring.location = (0.0, 0.0, 0.0)
ob_inner_ring.lock_rotations_4d = False
ob_inner_ring.empty_display_type = 'ARROWS'
ob_inner_ring.lineart.crease_threshold = 0.0
ob_outer_ring.location = (0.0, 0.0, 0.0)
ob_outer_ring.lock_rotations_4d = False
ob_outer_ring.empty_display_type = 'ARROWS'
ob_outer_ring.lineart.crease_threshold = 0.0

# ---- collection membership
col_collection.objects.link(ob_middle_ring)
col_collection.objects.link(ob_inner_ring)
col_collection.objects.link(ob_outer_ring)

# ---- scene / render settings (as saved in the file)
scene.frame_start = 1; scene.frame_end = 60; scene.frame_set(0)
scene.render.engine = 'BLENDER_EEVEE_NEXT'
bpy.context.view_layer.update()

# ---- added for rendering (the .blend has no active camera and no usable light): camera, sun
cam_auto = bpy.data.cameras.new('AutoCamera')
cam_auto.lens = 50.0
cam_auto.sensor_width = 36.0
cam_auto.clip_end = 1000.0
ob_auto_camera = bpy.data.objects.new('AutoCamera', cam_auto)
scene.collection.objects.link(ob_auto_camera)
ob_auto_camera.location = (2.87504, -3.45005, 2.30003)
ob_auto_camera.rotation_euler = (1.09748, -7.21219e-08, 0.694738)
scene.camera = ob_auto_camera
light_auto_sun = bpy.data.lights.new('AutoSun', 'SUN')
light_auto_sun.energy = 3.0
light_auto_sun.angle = 0.0523599
ob_auto_sun = bpy.data.objects.new('AutoSun', light_auto_sun)
scene.collection.objects.link(ob_auto_sun)
ob_auto_sun.rotation_euler = (0.872665, 0.174533, 0.523599)
bpy.context.view_layer.update()
